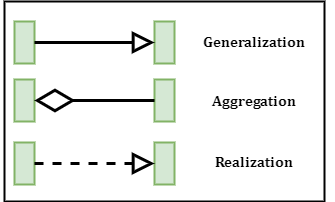

The diagram above was exported from draw.io. Its source (the exported page's mxGraphModel, read from the mxfile embedded in the PNG):
<mxGraphModel dx="1422" dy="855" grid="1" gridSize="10" guides="1" tooltips="1" connect="1" arrows="1" fold="1" page="1" pageScale="1" pageWidth="850" pageHeight="1100" math="0" shadow="0">
  <root>
    <mxCell id="0" />
    <mxCell id="1" parent="0" />
    <mxCell id="2" value="" style="rounded=0;whiteSpace=wrap;html=1;strokeWidth=2;" vertex="1" parent="1">
      <mxGeometry x="30" y="20" width="320" height="200" as="geometry" />
    </mxCell>
    <mxCell id="3" value="Generalization" style="text;html=1;strokeColor=none;fillColor=none;align=center;verticalAlign=middle;whiteSpace=wrap;rounded=0;fontFamily=Cambria;fontSize=15;fontStyle=1" vertex="1" parent="1">
      <mxGeometry x="200.01" y="40" width="160" height="40" as="geometry" />
    </mxCell>
    <mxCell id="4" value="Aggregation" style="text;html=1;strokeColor=none;fillColor=none;align=center;verticalAlign=middle;whiteSpace=wrap;rounded=0;fontFamily=Cambria;fontSize=15;fontStyle=1" vertex="1" parent="1">
      <mxGeometry x="200.01" y="99" width="160" height="40" as="geometry" />
    </mxCell>
    <mxCell id="5" value="Realization" style="text;html=1;strokeColor=none;fillColor=none;align=center;verticalAlign=middle;whiteSpace=wrap;rounded=0;fontFamily=Cambria;fontSize=15;fontStyle=1" vertex="1" parent="1">
      <mxGeometry x="200.01" y="160" width="160" height="40" as="geometry" />
    </mxCell>
    <mxCell id="6" value="" style="rounded=0;whiteSpace=wrap;html=1;strokeWidth=2;fillColor=#d5e8d4;fontFamily=Cambria;fontSize=15;align=center;strokeColor=#82b366;" vertex="1" parent="1">
      <mxGeometry x="40.010000000000005" y="40" width="20" height="42" as="geometry" />
    </mxCell>
    <mxCell id="7" value="" style="rounded=0;whiteSpace=wrap;html=1;strokeWidth=2;fillColor=#d5e8d4;fontFamily=Cambria;fontSize=15;align=center;strokeColor=#82b366;" vertex="1" parent="1">
      <mxGeometry x="40.010000000000005" y="98" width="20" height="42" as="geometry" />
    </mxCell>
    <mxCell id="8" value="" style="rounded=0;whiteSpace=wrap;html=1;strokeWidth=2;fillColor=#d5e8d4;fontFamily=Cambria;fontSize=15;align=center;strokeColor=#82b366;" vertex="1" parent="1">
      <mxGeometry x="40.010000000000005" y="161" width="20" height="42" as="geometry" />
    </mxCell>
    <mxCell id="9" value="" style="rounded=0;whiteSpace=wrap;html=1;strokeWidth=2;fillColor=#d5e8d4;fontFamily=Cambria;fontSize=15;align=center;strokeColor=#82b366;" vertex="1" parent="1">
      <mxGeometry x="180.01" y="40" width="20" height="42" as="geometry" />
    </mxCell>
    <mxCell id="10" value="" style="rounded=0;whiteSpace=wrap;html=1;strokeWidth=2;fillColor=#d5e8d4;fontFamily=Cambria;fontSize=15;align=center;strokeColor=#82b366;" vertex="1" parent="1">
      <mxGeometry x="180.01" y="98" width="20" height="42" as="geometry" />
    </mxCell>
    <mxCell id="11" value="" style="rounded=0;whiteSpace=wrap;html=1;strokeWidth=2;fillColor=#d5e8d4;fontFamily=Cambria;fontSize=15;align=center;strokeColor=#82b366;" vertex="1" parent="1">
      <mxGeometry x="180.01" y="161" width="20" height="42" as="geometry" />
    </mxCell>
    <mxCell id="12" style="edgeStyle=orthogonalEdgeStyle;rounded=0;orthogonalLoop=1;jettySize=auto;html=1;startArrow=none;startFill=0;endArrow=block;endFill=0;strokeWidth=3;fontFamily=Cambria;fontSize=17;align=center;endSize=15;startSize=15;dashed=1;" edge="1" source="8" target="11" parent="1">
      <mxGeometry relative="1" as="geometry">
        <mxPoint x="-5.489999999999995" y="542" as="sourcePoint" />
        <mxPoint x="-4.989999999999995" y="442" as="targetPoint" />
        <Array as="points" />
      </mxGeometry>
    </mxCell>
    <mxCell id="13" style="edgeStyle=orthogonalEdgeStyle;rounded=0;orthogonalLoop=1;jettySize=auto;html=1;startArrow=none;startFill=0;endArrow=diamondThin;endFill=0;strokeWidth=3;fontFamily=Cambria;fontSize=17;align=center;endSize=32;startSize=15;" edge="1" source="10" target="7" parent="1">
      <mxGeometry relative="1" as="geometry">
        <mxPoint x="195.01" y="542" as="sourcePoint" />
        <mxPoint x="195.01" y="442" as="targetPoint" />
        <Array as="points" />
      </mxGeometry>
    </mxCell>
    <mxCell id="14" style="edgeStyle=orthogonalEdgeStyle;rounded=0;orthogonalLoop=1;jettySize=auto;html=1;startArrow=none;startFill=0;endArrow=block;endFill=0;strokeWidth=3;fontFamily=Cambria;fontSize=17;align=center;startSize=15;endSize=15;targetPerimeterSpacing=0;" edge="1" source="6" target="9" parent="1">
      <mxGeometry relative="1" as="geometry">
        <mxPoint x="340.01" y="382" as="sourcePoint" />
        <mxPoint x="340.01" y="262" as="targetPoint" />
        <Array as="points" />
      </mxGeometry>
    </mxCell>
  </root>
</mxGraphModel>